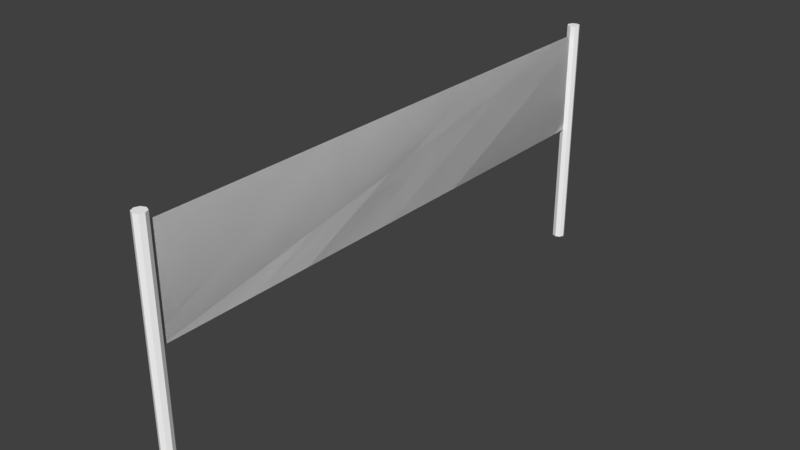 # Source: BeachVolleyballNet_1.blend  (saved by Blender 2.79.0; exported with 4.5.12 LTS)
import bpy
from mathutils import Matrix  # noqa: F401  (used for matrix-valued properties, if any)

bpy.ops.wm.read_factory_settings(use_empty=True)
scene = bpy.context.scene
scene.name = 'Scene'

# ---- collections
col_collection_1 = bpy.data.collections.new('Collection 1'); scene.collection.children.link(col_collection_1)

# ---- materials (node trees are filled in below, after node groups)
mat_pole = bpy.data.materials.new('Pole')
mat_pole.alpha_threshold = 0.0
mat_pole.use_transparent_shadow = False
mat_pole.diffuse_color = (1.0, 1.0, 1.0, 1.0)
mat_pole.roughness = 0.5

# ---- material node trees

# ---- world
world_world = bpy.data.worlds.new('World'); scene.world = world_world
world_world.color = (0.05088, 0.05088, 0.05088)
world_world.use_sun_shadow = False
world_world.sun_shadow_jitter_overblur = 0.0
world_world.cycles.sampling_method = 'MANUAL'

# ---- meshes
me_cylinder_001 = bpy.data.meshes.new('Cylinder.001')
me_cylinder_001.from_pydata([(0.0, 0.07609, -0.004921), (0.0, 0.07609, 2.911), (0.05381, 0.05381, -0.004921), (0.05381, 0.05381, 2.911), (0.07609, -3.326e-09, -0.004921), (0.07609, -3.326e-09, 2.911), (0.05381, -0.05381, -0.004921), (0.05381, -0.05381, 2.911), (-6.652e-09, -0.07609, -0.004921), (-6.652e-09, -0.07609, 2.911), (-0.05381, -0.05381, -0.004921), (-0.05381, -0.05381, 2.911), (-0.07609, 9.074e-10, -0.004921), (-0.07609, 9.074e-10, 2.911), (-0.05381, 0.05381, -0.004921), (-0.05381, 0.05381, 2.911)], [], [(0, 1, 3, 2), (2, 3, 5, 4), (4, 5, 7, 6), (6, 7, 9, 8), (8, 9, 11, 10), (10, 11, 13, 12), (3, 1, 15, 13, 11, 9, 7, 5), (12, 13, 15, 14), (14, 15, 1, 0), (0, 2, 4, 6, 8, 10, 12, 14)])
me_cylinder_001.materials.append(mat_pole)
me_cylinder_001.use_remesh_preserve_volume = False
me_cylinder_001.use_remesh_preserve_attributes = False
me_cylinder_001.use_mirror_vertex_groups = False
me_cylinder_001.update()
me_cylinder_002 = bpy.data.meshes.new('Cylinder.002')
me_cylinder_002.from_pydata([(0.0, 0.07609, -0.004921), (0.0, 0.07609, 2.911), (0.05381, 0.05381, -0.004921), (0.05381, 0.05381, 2.911), (0.07609, -3.326e-09, -0.004921), (0.07609, -3.326e-09, 2.911), (0.05381, -0.05381, -0.004921), (0.05381, -0.05381, 2.911), (-6.652e-09, -0.07609, -0.004921), (-6.652e-09, -0.07609, 2.911), (-0.05381, -0.05381, -0.004921), (-0.05381, -0.05381, 2.911), (-0.07609, 9.074e-10, -0.004921), (-0.07609, 9.074e-10, 2.911), (-0.05381, 0.05381, -0.004921), (-0.05381, 0.05381, 2.911)], [], [(0, 1, 3, 2), (2, 3, 5, 4), (4, 5, 7, 6), (6, 7, 9, 8), (8, 9, 11, 10), (10, 11, 13, 12), (3, 1, 15, 13, 11, 9, 7, 5), (12, 13, 15, 14), (14, 15, 1, 0), (0, 2, 4, 6, 8, 10, 12, 14)])
me_cylinder_002.materials.append(mat_pole)
me_cylinder_002.use_remesh_preserve_volume = False
me_cylinder_002.use_remesh_preserve_attributes = False
me_cylinder_002.use_mirror_vertex_groups = False
me_cylinder_002.update()
me_plane_002 = bpy.data.meshes.new('Plane.002')
me_plane_002.from_pydata([(-4.997e-08, 3.346, 1.258), (-1.166e-07, 3.346, 0.006388), (1.166e-07, -3.346, 1.258), (4.997e-08, -3.346, 0.006388), (-4.997e-08, 3.346, 1.258), (-1.166e-07, 3.346, 0.006388), (1.166e-07, -3.346, 1.258), (4.997e-08, -3.346, 0.006388)], [], [(0, 2, 3, 1), (4, 5, 7, 6)])
_uv = me_plane_002.uv_layers.new(name='UVMap')
_uv.uv.foreach_set('vector', [0.9999, 0.9839, 8.649e-05, 0.9839, 8.649e-05, 0.01602, 0.9999, 0.01602, 0.9999, 0.01627, 0.9999, 0.9837, 8.649e-05, 0.9837, 8.649e-05, 0.01627])
me_plane_002.use_remesh_preserve_volume = False
me_plane_002.use_remesh_preserve_attributes = False
me_plane_002.use_mirror_vertex_groups = False
me_plane_002.update()

# ---- objects
ob_pole = bpy.data.objects.new('Pole', me_cylinder_001)
ob_pole_001 = bpy.data.objects.new('Pole.001', me_cylinder_002)
ob_net = bpy.data.objects.new('Net', me_plane_002)

# ---- transforms, parenting, visibility, modifiers, constraints
ob_pole.location = (0.0, -3.353, -0.0005888)
ob_pole.lineart.crease_threshold = 0.0
ob_pole_001.location = (0.0, 3.353, -0.0005888)
ob_pole_001.lineart.crease_threshold = 0.0
ob_net.location = (0.0, 0.0, 1.536)
ob_net.lineart.crease_threshold = 0.0

# ---- collection membership
col_collection_1.objects.link(ob_pole)
col_collection_1.objects.link(ob_pole_001)
col_collection_1.objects.link(ob_net)

# ---- scene / render settings (as saved in the file)
scene.frame_start = 1; scene.frame_end = 250; scene.frame_set(1)
scene.render.engine = 'BLENDER_EEVEE_NEXT'
scene.render.resolution_percentage = 50
scene.render.dither_intensity = 0.0
scene.cycles.use_denoising = False
scene.cycles.samples = 128
scene.cycles.sampling_pattern = 'TABULATED_SOBOL'
scene.cycles.use_adaptive_sampling = False
scene.cycles.use_light_tree = False
scene.cycles.blur_glossy = 0.0
scene.cycles.sample_clamp_indirect = 0.0
scene.view_settings.view_transform = 'Standard'
bpy.context.view_layer.update()

# ---- added for rendering (the .blend has no active camera and no usable light): camera, sun
cam_auto = bpy.data.cameras.new('AutoCamera')
cam_auto.lens = 50.0
cam_auto.sensor_width = 36.0
cam_auto.clip_end = 1000.0
ob_auto_camera = bpy.data.objects.new('AutoCamera', cam_auto)
scene.collection.objects.link(ob_auto_camera)
ob_auto_camera.location = (6.89677, -8.27612, 6.96985)
ob_auto_camera.rotation_euler = (1.09748, -7.21219e-08, 0.694738)
scene.camera = ob_auto_camera
light_auto_sun = bpy.data.lights.new('AutoSun', 'SUN')
light_auto_sun.energy = 3.0
light_auto_sun.angle = 0.0523599
ob_auto_sun = bpy.data.objects.new('AutoSun', light_auto_sun)
scene.collection.objects.link(ob_auto_sun)
ob_auto_sun.rotation_euler = (0.872665, 0.174533, 0.523599)
bpy.context.view_layer.update()
